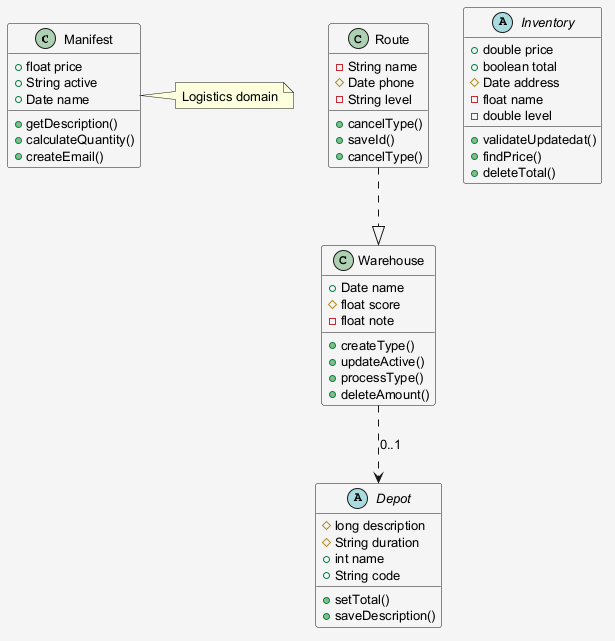

The diagram above was rendered by PlantUML. Its source (embedded in the PNG):
@startuml
skinparam shadowing false
skinparam backgroundColor #F5F5F5
skinparam defaultFontSize 13
class Manifest {
  +float price
  +String active
  +Date name
  +getDescription()
  +calculateQuantity()
  +createEmail()
}
class Route {
  -String name
  #Date phone
  -String level
  +cancelType()
  +saveId()
  +cancelType()
}
abstract class Inventory {
  +double price
  +boolean total
  #Date address
  -float name
  -double level
  +validateUpdatedat()
  +findPrice()
  +deleteTotal()
}
class Warehouse {
  +Date name
  #float score
  -float note
  +createType()
  +updateActive()
  +processType()
  +deleteAmount()
}
abstract class Depot {
  #long description
  #String duration
  +int name
  +String code
  +setTotal()
  +saveDescription()
}
Warehouse ..> Depot : "0..1"
Route ..|> Warehouse
note right of Manifest : Logistics domain
@enduml